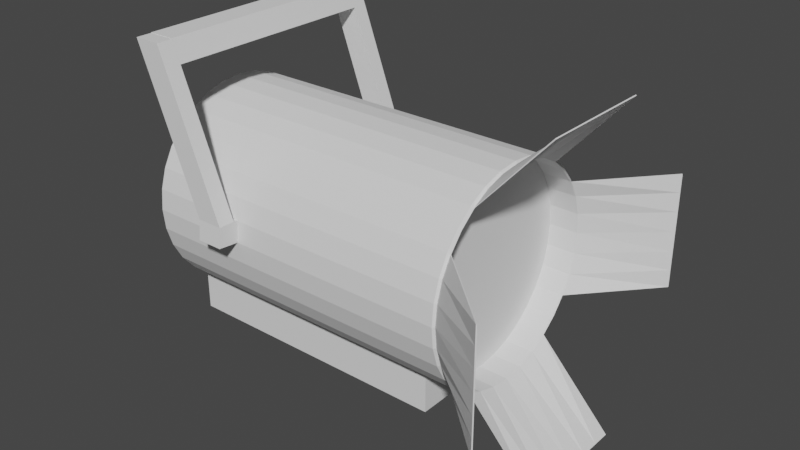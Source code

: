 # Source: light.blend  (saved by Blender 2.80.75; exported with 4.5.12 LTS)
import bpy
from mathutils import Matrix  # noqa: F401  (used for matrix-valued properties, if any)

bpy.ops.wm.read_factory_settings(use_empty=True)
scene = bpy.context.scene
scene.name = 'Scene'

# ---- collections
col_collection = bpy.data.collections.new('Collection'); scene.collection.children.link(col_collection)

# ---- world
world_world = bpy.data.worlds.new('World'); scene.world = world_world
world_world.use_nodes = True; world_world.node_tree.nodes.clear()
_N = world_world.node_tree.nodes; _L = world_world.node_tree.links
n0 = _N.new('ShaderNodeOutputWorld'); n0.name = 'World Output'; n0.location = (300, 300)
n1 = _N.new('ShaderNodeBackground'); n1.name = 'Background'; n1.location = (10, 300)
n1.inputs[0].default_value = (0.05088, 0.05088, 0.05088, 1.0)
_L.new(n1.outputs[0], n0.inputs[0])
n0.is_active_output = True
world_world.color = (0.05088, 0.05088, 0.05088)
world_world.use_sun_shadow = False
world_world.sun_shadow_jitter_overblur = 0.0

# ---- meshes
me_circle = bpy.data.meshes.new('Circle')
me_circle.from_pydata([(0.0, 1.0, 0.0), (-0.1951, 0.9808, 0.0), (-0.3827, 0.9239, 0.0), (-0.5556, 0.8315, 0.0), (-0.7071, 0.7071, 0.0), (-0.8315, 0.5556, 0.0), (-0.9239, 0.3827, 0.0), (-0.9808, 0.1951, 0.0), (-1.0, 7.55e-08, 0.0), (-0.9808, -0.1951, 0.0), (-0.9239, -0.3827, 0.0), (-0.8315, -0.5556, 0.0), (-0.7071, -0.7071, 0.0), (-0.5556, -0.8315, 0.0), (-0.3827, -0.9239, 0.0), (-0.1951, -0.9808, 0.0), (3.258e-07, -1.0, 0.0), (0.1951, -0.9808, 0.0), (0.3827, -0.9239, 0.0), (0.5556, -0.8315, 0.0), (0.7071, -0.7071, 0.0), (0.8315, -0.5556, 0.0), (0.9239, -0.3827, 0.0), (0.9808, -0.1951, 0.0), (1.0, 9.656e-07, 0.0), (0.9808, 0.1951, 0.0), (0.9239, 0.3827, 0.0), (0.8315, 0.5556, 0.0), (0.7071, 0.7071, 0.0), (0.5556, 0.8315, 0.0), (0.3827, 0.9239, 0.0), (0.1951, 0.9808, 0.0), (0.1905, 0.9579, 3.077), (0.3738, 0.9023, 3.077), (0.5426, 0.8121, 3.077), (0.6906, 0.6906, 3.077), (0.8121, 0.5426, 3.077), (0.9023, 0.3738, 3.077), (0.9579, 0.1905, 3.077), (0.9767, 9.227e-07, 3.077), (0.9579, -0.1905, 3.077), (0.9023, -0.3738, 3.077), (0.8121, -0.5426, 3.077), (0.6906, -0.6906, 3.077), (0.5426, -0.8121, 3.077), (0.3738, -0.9023, 3.077), (0.1905, -0.9579, 3.077), (1.767e-07, -0.9767, 3.077), (-0.1905, -0.9579, 3.077), (-0.3738, -0.9023, 3.077), (-0.5426, -0.8121, 3.077), (-0.6906, -0.6906, 3.077), (-0.8121, -0.5426, 3.077), (-0.9023, -0.3738, 3.077), (-0.9579, -0.1905, 3.077), (-0.9767, 6.845e-08, 3.077), (-0.9579, 0.1905, 3.077), (-0.9023, 0.3738, 3.077), (-0.8121, 0.5426, 3.077), (-0.6906, 0.6906, 3.077), (-0.5426, 0.8121, 3.077), (-0.3738, 0.9023, 3.077), (-1.169e-07, 0.9767, 3.077), (-0.1905, 0.9579, 3.077), (0.9808, -0.1951, 2.655), (0.9239, -0.3827, 2.655), (-0.9239, -0.3827, 2.655), (-0.9808, -0.1951, 2.655), (1.0, 9.656e-07, 2.655), (-0.8315, -0.5556, 2.655), (0.9808, 0.1951, 2.655), (-0.7071, -0.7071, 2.655), (0.9239, 0.3827, 2.655), (-0.5556, -0.8315, 2.655), (0.8315, 0.5556, 2.655), (-0.3827, -0.9239, 2.655), (-0.1951, 0.9808, 2.655), (-1.16e-07, 1.0, 2.655), (0.7071, 0.7071, 2.655), (-0.1951, -0.9808, 2.655), (-0.3827, 0.9239, 2.655), (0.5556, 0.8315, 2.655), (2.098e-07, -1.0, 2.655), (-0.5556, 0.8315, 2.655), (0.3827, 0.9239, 2.655), (0.1951, -0.9808, 2.655), (-0.7071, 0.7071, 2.655), (0.1951, 0.9808, 2.655), (0.3827, -0.9239, 2.655), (-0.8315, 0.5556, 2.655), (0.5556, -0.8315, 2.655), (-0.9239, 0.3827, 2.655), (0.7071, -0.7071, 2.655), (-0.9808, 0.1951, 2.655), (0.8315, -0.5556, 2.655), (-1.0, 7.55e-08, 2.655), (-1.169e-07, 0.9767, 3.077), (-1.335e-07, 1.0, 3.054), (-0.1951, 0.9808, 3.054), (-0.1905, 0.9579, 3.077), (-0.3827, 0.9239, 3.054), (-0.3738, 0.9023, 3.077), (-0.5556, 0.8315, 3.054), (-0.5426, 0.8121, 3.077), (-0.7071, 0.7071, 3.054), (-0.6906, 0.6906, 3.077), (-0.8315, 0.5556, 3.054), (-0.8121, 0.5426, 3.077), (-0.9239, 0.3827, 3.054), (-0.9023, 0.3738, 3.077), (-0.9808, 0.1951, 3.054), (-0.9579, 0.1905, 3.077), (-1.0, 7.55e-08, 3.054), (-0.9767, 6.845e-08, 3.077), (-0.9808, -0.1951, 3.054), (-0.9579, -0.1905, 3.077), (-0.9239, -0.3827, 3.054), (-0.9023, -0.3738, 3.077), (-0.8315, -0.5556, 3.054), (-0.8121, -0.5426, 3.077), (-0.7071, -0.7071, 3.054), (-0.6906, -0.6906, 3.077), (-0.5556, -0.8315, 3.054), (-0.5426, -0.8121, 3.077), (-0.3827, -0.9239, 3.054), (-0.3738, -0.9023, 3.077), (-0.1951, -0.9808, 3.054), (-0.1905, -0.9579, 3.077), (1.924e-07, -1.0, 3.054), (1.767e-07, -0.9767, 3.077), (0.1951, -0.9808, 3.054), (0.1905, -0.9579, 3.077), (0.3827, -0.9239, 3.054), (0.3738, -0.9023, 3.077), (0.5556, -0.8315, 3.054), (0.5426, -0.8121, 3.077), (0.7071, -0.7071, 3.054), (0.6906, -0.6906, 3.077), (0.8315, -0.5556, 3.054), (0.8121, -0.5426, 3.077), (0.9239, -0.3827, 3.054), (0.9023, -0.3738, 3.077), (0.9808, -0.1951, 3.054), (0.9579, -0.1905, 3.077), (1.0, 9.656e-07, 3.054), (0.9767, 9.227e-07, 3.077), (0.9808, 0.1951, 3.054), (0.9579, 0.1905, 3.077), (0.9239, 0.3827, 3.054), (0.9023, 0.3738, 3.077), (0.8315, 0.5556, 3.054), (0.8121, 0.5426, 3.077), (0.7071, 0.7071, 3.054), (0.6906, 0.6906, 3.077), (0.5556, 0.8315, 3.054), (0.5426, 0.8121, 3.077), (0.3827, 0.9239, 3.054), (0.3738, 0.9023, 3.077), (0.1951, 0.9808, 3.054), (0.1905, 0.9579, 3.077), (0.1905, 0.9579, 2.804), (0.3738, 0.9023, 2.804), (0.5426, 0.8121, 2.804), (0.6906, 0.6906, 2.804), (0.8121, 0.5426, 2.804), (0.9023, 0.3738, 2.804), (0.9579, 0.1905, 2.804), (0.9767, 9.227e-07, 2.804), (0.9579, -0.1905, 2.804), (0.9023, -0.3738, 2.804), (0.8121, -0.5426, 2.804), (0.6906, -0.6906, 2.804), (0.5426, -0.8121, 2.804), (0.3738, -0.9023, 2.804), (0.1905, -0.9579, 2.804), (1.887e-07, -0.9767, 2.804), (-0.1905, -0.9579, 2.804), (-0.3738, -0.9023, 2.804), (-0.5426, -0.8121, 2.804), (-0.6906, -0.6906, 2.804), (-0.8121, -0.5426, 2.804), (-0.9023, -0.3738, 2.804), (-0.9579, -0.1905, 2.804), (-0.9767, 6.845e-08, 2.804), (-0.9579, 0.1905, 2.804), (-0.9023, 0.3738, 2.804), (-0.8121, 0.5426, 2.804), (-0.6906, 0.6906, 2.804), (-0.5426, 0.8121, 2.804), (-0.3738, 0.9023, 2.804), (-1.049e-07, 0.9767, 2.804), (-0.1905, 0.9579, 2.804), (-0.9808, -0.1951, 2.655), (-1.0, 7.55e-08, 2.655), (0.9239, -0.3827, 2.655), (0.8315, -0.5556, 2.655), (-0.9808, 0.1951, 2.655), (0.7071, -0.7071, 2.655), (-0.9239, 0.3827, 2.655), (0.5556, -0.8315, 2.655), (-0.8315, 0.5556, 2.655), (0.3827, -0.9239, 2.655), (-1.16e-07, 1.0, 2.655), (0.1951, 0.9808, 2.655), (-0.7071, 0.7071, 2.655), (0.1951, -0.9808, 2.655), (0.3827, 0.9239, 2.655), (-0.5556, 0.8315, 2.655), (2.098e-07, -1.0, 2.655), (0.5556, 0.8315, 2.655), (-0.3827, 0.9239, 2.655), (-0.1951, -0.9808, 2.655), (0.7071, 0.7071, 2.655), (-0.1951, 0.9808, 2.655), (-0.3827, -0.9239, 2.655), (0.8315, 0.5556, 2.655), (-0.5556, -0.8315, 2.655), (0.9239, 0.3827, 2.655), (-0.7071, -0.7071, 2.655), (0.9808, 0.1951, 2.655), (-0.8315, -0.5556, 2.655), (1.0, 9.656e-07, 2.655), (-0.9239, -0.3827, 2.655), (0.9808, -0.1951, 2.655), (-1.335e-07, 1.0, 3.054), (-0.1951, 0.9808, 3.054), (-0.3827, 0.9239, 3.054), (-0.5556, 0.8315, 3.054), (-0.7071, 0.7071, 3.054), (-0.8315, 0.5556, 3.054), (-0.9239, 0.3827, 3.054), (-0.9808, 0.1951, 3.054), (-1.0, 7.55e-08, 3.054), (-0.9808, -0.1951, 3.054), (-0.9239, -0.3827, 3.054), (-0.8315, -0.5556, 3.054), (-0.7071, -0.7071, 3.054), (-0.5556, -0.8315, 3.054), (-0.3827, -0.9239, 3.054), (-0.1951, -0.9808, 3.054), (1.924e-07, -1.0, 3.054), (0.1951, -0.9808, 3.054), (0.3827, -0.9239, 3.054), (0.5556, -0.8315, 3.054), (0.7071, -0.7071, 3.054), (0.8315, -0.5556, 3.054), (0.9239, -0.3827, 3.054), (0.9808, -0.1951, 3.054), (1.0, 9.656e-07, 3.054), (0.9808, 0.1951, 3.054), (0.9239, 0.3827, 3.054), (0.8315, 0.5556, 3.054), (0.7071, 0.7071, 3.054), (0.5556, 0.8315, 3.054), (0.3827, 0.9239, 3.054), (0.1951, 0.9808, 3.054), (1.205, -0.3827, 0.0), (1.205, -0.5556, 0.0), (1.205, -0.1951, 0.0), (1.205, 1.237e-06, 0.0), (1.205, 0.1951, 0.0), (1.205, 0.3827, 0.0), (1.205, 0.5556, 0.0), (1.205, -0.3827, 2.655), (1.205, -0.1951, 2.655), (1.205, 1.237e-06, 2.655), (1.205, 0.1951, 2.655), (1.205, 0.3827, 2.655), (1.205, 0.5556, 2.655), (1.205, -0.5556, 2.655), (-1.516, 0.5633, 3.711), (-1.516, 0.3944, 3.711), (-1.516, 0.2112, 3.711), (-1.516, 0.02068, 3.711), (-1.516, -0.1699, 3.711), (-1.516, -0.3531, 3.711), (-1.516, -0.5219, 3.711), (-0.565, -1.482, 3.801), (-0.3962, -1.482, 3.801), (-0.2129, -1.482, 3.801), (-0.02241, -1.482, 3.801), (0.1681, -1.482, 3.801), (0.3514, -1.482, 3.801), (0.5202, -1.482, 3.801), (-0.001294, 1.527, 3.713), (-0.1918, 1.527, 3.713), (-0.3751, 1.527, 3.713), (-0.5439, 1.527, 3.713), (0.5413, 1.527, 3.713), (0.3725, 1.527, 3.713), (0.1892, 1.527, 3.713), (1.546, -0.5392, 3.759), (1.546, -0.3703, 3.759), (1.546, -0.1871, 3.759), (1.546, 0.003455, 3.759), (1.546, 0.194, 3.759), (1.546, 0.3772, 3.759), (1.546, 0.5461, 3.759), (-0.9808, -0.1951, 0.9758), (-4.265e-08, 1.0, 0.9758), (-0.9239, -0.3827, 0.9758), (-0.8315, -0.5556, 0.9758), (-0.7071, -0.7071, 0.9758), (-0.5556, -0.8315, 0.9758), (0.8315, 0.5556, 0.9758), (-0.3827, -0.9239, 0.9758), (-0.1951, 0.9808, 0.9758), (0.7071, 0.7071, 0.9758), (-0.1951, -0.9808, 0.9758), (-0.3827, 0.9239, 0.9758), (0.5556, 0.8315, 0.9758), (2.832e-07, -1.0, 0.9758), (-0.5556, 0.8315, 0.9758), (0.3827, 0.9239, 0.9758), (0.1951, -0.9808, 0.9758), (-0.7071, 0.7071, 0.9758), (0.1951, 0.9808, 0.9758), (0.3827, -0.9239, 0.9758), (-0.8315, 0.5556, 0.9758), (0.5556, -0.8315, 0.9758), (-0.9239, 0.3827, 0.9758), (0.7071, -0.7071, 0.9758), (-0.9808, 0.1951, 0.9758), (0.8315, -0.5556, 0.9758), (-1.0, 7.55e-08, 0.9758), (1.205, -0.3827, 0.9758), (1.205, -0.1951, 0.9758), (1.205, 1.237e-06, 0.9758), (1.205, 0.1951, 0.9758), (1.205, 0.3827, 0.9758), (1.205, 0.5556, 0.9758), (1.205, -0.5556, 0.9758), (-0.9808, -0.1951, 0.7273), (-3.179e-08, 1.0, 0.7273), (1.205, -0.3827, 0.7273), (-0.9239, -0.3827, 0.7273), (-0.8315, -0.5556, 0.7273), (-0.7071, -0.7071, 0.7273), (-0.5556, -0.8315, 0.7273), (0.8315, 0.5556, 0.7273), (-0.3827, -0.9239, 0.7273), (-0.1951, 0.9808, 0.7273), (0.7071, 0.7071, 0.7273), (-0.1951, -0.9808, 0.7273), (-0.3827, 0.9239, 0.7273), (0.5556, 0.8315, 0.7273), (2.941e-07, -1.0, 0.7273), (-0.5556, 0.8315, 0.7273), (0.3827, 0.9239, 0.7273), (0.1951, -0.9808, 0.7273), (-0.7071, 0.7071, 0.7273), (0.1951, 0.9808, 0.7273), (0.3827, -0.9239, 0.7273), (-0.8315, 0.5556, 0.7273), (0.5556, -0.8315, 0.7273), (-0.9239, 0.3827, 0.7273), (0.7071, -0.7071, 0.7273), (-0.9808, 0.1951, 0.7273), (0.8315, -0.5556, 0.7273), (-1.0, 7.55e-08, 0.7273), (1.205, -0.1951, 0.7273), (1.205, 1.237e-06, 0.7273), (1.205, 0.1951, 0.7273), (1.205, 0.3827, 0.7273), (1.205, 0.5556, 0.7273), (1.205, -0.5556, 0.7273), (-0.1951, 0.9808, 0.7273), (-0.1951, 0.9808, 0.9758), (-4.265e-08, 1.0, 0.9758), (-3.179e-08, 1.0, 0.7273), (-0.2079, 1.18, 0.7273), (-0.2079, 1.18, 0.9758), (-0.0196, 1.199, 0.9758), (-0.0196, 1.199, 0.7273), (-0.3827, -0.9239, 0.7273), (-0.3827, -0.9239, 0.9758), (-0.1951, -0.9808, 0.7273), (-0.1951, -0.9808, 0.9758), (-0.2071, -1.18, 0.7273), (-0.2071, -1.18, 0.9758), (-0.0196, -1.199, 0.7273), (-0.0196, -1.199, 0.9758), (-0.2079, 1.041, 0.7273), (-0.005959, 1.061, 0.7273), (-0.005959, 1.061, 0.9758), (-0.2079, 1.041, 0.9758), (-1.687, 1.176, 0.1871), (-1.687, 1.176, 0.4356), (-1.687, 1.038, 0.1871), (-1.687, 1.038, 0.4356), (-1.483, 1.038, 0.5102), (-1.483, 1.038, 0.2616), (-1.483, 1.177, 0.2616), (-1.483, 1.177, 0.5102), (-1.682, -0.946, 0.4356), (-1.682, -0.946, 0.1871), (-1.478, -0.9455, 0.5102), (-1.478, -0.9455, 0.2616), (-0.004452, -1.045, 0.7273), (-0.2071, -1.026, 0.7273), (-0.2071, -1.026, 0.9758), (-0.004452, -1.045, 0.9758), (-1.679, -1.213, 0.1913), (-1.679, -1.213, 0.4398), (-1.679, -1.06, 0.1913), (-1.679, -1.06, 0.4398), (-1.682, -1.063, 0.4356), (-1.682, -1.063, 0.1871), (-1.478, -1.063, 0.5102), (-1.478, -1.063, 0.2616)], [], [(1, 0, 31, 30, 29, 28, 27, 26, 25, 24, 23, 22, 21, 20, 19, 18, 17, 16, 15, 14, 13, 12, 11, 10, 9, 8, 7, 6, 5, 4, 3, 2), (87, 77, 202, 203), (132, 130, 241, 242), (88, 90, 199, 201), (114, 112, 232, 233), (89, 91, 198, 200), (148, 146, 249, 250), (90, 92, 197, 199), (65, 64, 223, 194), (130, 128, 240, 241), (91, 93, 196, 198), (67, 66, 222, 192), (111, 113, 55, 56), (112, 110, 231, 232), (92, 94, 195, 197), (64, 68, 221, 223), (146, 144, 248, 249), (93, 95, 193, 196), (66, 69, 220, 222), (128, 126, 239, 240), (94, 65, 194, 195), (68, 70, 219, 221), (61, 60, 188, 189), (110, 108, 230, 231), (95, 67, 192, 193), (69, 71, 218, 220), (144, 142, 247, 248), (70, 72, 217, 219), (126, 124, 238, 239), (71, 73, 216, 218), (108, 106, 229, 230), (72, 74, 215, 217), (142, 140, 246, 247), (97, 158, 255, 224), (324, 298, 67, 95), (24, 25, 260, 259), (322, 324, 95, 93), (321, 323, 94, 92), (320, 322, 93, 91), (319, 321, 92, 90), (318, 320, 91, 89), (317, 319, 90, 88), (316, 299, 77, 87), (315, 318, 89, 86), (314, 317, 88, 85), (313, 316, 87, 84), (312, 315, 86, 83), (311, 314, 85, 82), (310, 313, 84, 81), (309, 312, 83, 80), (308, 311, 82, 79), (307, 310, 81, 78), (306, 309, 80, 76), (305, 308, 79, 75), (304, 307, 78, 74), (299, 306, 76, 77), (303, 305, 75, 73), (68, 64, 264, 265), (302, 303, 73, 71), (23, 24, 259, 258), (301, 302, 71, 69), (358, 21, 257, 365), (300, 301, 69, 66), (22, 23, 258, 256), (298, 300, 66, 67), (70, 68, 265, 266), (99, 96, 97, 98), (101, 99, 98, 100), (103, 101, 100, 102), (105, 103, 102, 104), (107, 105, 104, 106), (109, 107, 106, 108), (111, 109, 108, 110), (113, 111, 110, 112), (115, 113, 112, 114), (117, 115, 114, 116), (119, 117, 116, 118), (121, 119, 118, 120), (123, 121, 120, 122), (125, 123, 122, 124), (127, 125, 124, 126), (129, 127, 126, 128), (131, 129, 128, 130), (133, 131, 130, 132), (135, 133, 132, 134), (137, 135, 134, 136), (139, 137, 136, 138), (141, 139, 138, 140), (143, 141, 140, 142), (145, 143, 142, 144), (147, 145, 144, 146), (149, 147, 146, 148), (151, 149, 148, 150), (153, 151, 150, 152), (155, 153, 152, 154), (157, 155, 154, 156), (159, 157, 156, 158), (96, 159, 158, 97), (73, 75, 214, 216), (129, 131, 46, 47), (147, 149, 37, 38), (103, 105, 59, 60), (121, 123, 50, 51), (139, 141, 41, 42), (157, 159, 32, 33), (113, 115, 54, 55), (131, 133, 45, 46), (149, 151, 36, 37), (159, 96, 62, 32), (105, 107, 58, 59), (123, 125, 49, 50), (141, 143, 40, 41), (96, 99, 63, 62), (115, 117, 53, 54), (133, 135, 44, 45), (151, 153, 35, 36), (107, 109, 57, 58), (125, 127, 48, 49), (143, 145, 39, 40), (99, 101, 61, 63), (117, 119, 52, 53), (135, 137, 43, 44), (153, 155, 34, 35), (109, 111, 56, 57), (127, 129, 47, 48), (145, 147, 38, 39), (101, 103, 60, 61), (119, 121, 51, 52), (137, 139, 42, 43), (155, 157, 33, 34), (191, 189, 188, 187, 186, 185, 184, 183, 182, 181, 180, 179, 178, 177, 176, 175, 174, 173, 172, 171, 170, 169, 168, 167, 166, 165, 164, 163, 162, 161, 160, 190), (35, 34, 162, 163), (40, 39, 167, 168), (37, 36, 164, 165), (48, 47, 175, 176), (39, 38, 166, 167), (58, 57, 185, 186), (42, 41, 169, 170), (41, 40, 168, 169), (32, 62, 190, 160), (43, 42, 170, 171), (44, 43, 171, 172), (45, 44, 172, 173), (60, 59, 187, 188), (50, 49, 177, 178), (47, 46, 174, 175), (34, 33, 161, 162), (49, 48, 176, 177), (52, 51, 179, 180), (46, 45, 173, 174), (51, 50, 178, 179), (63, 61, 189, 191), (53, 52, 180, 181), (36, 35, 163, 164), (54, 53, 181, 182), (55, 54, 182, 183), (57, 56, 184, 185), (62, 63, 191, 190), (56, 55, 183, 184), (59, 58, 186, 187), (38, 37, 165, 166), (33, 32, 160, 161), (203, 202, 224, 255), (223, 221, 248, 247), (222, 220, 235, 234), (221, 219, 249, 248), (220, 218, 236, 235), (219, 217, 250, 249), (218, 216, 237, 236), (217, 215, 251, 250), (216, 214, 238, 237), (215, 212, 252, 251), (214, 211, 239, 238), (212, 209, 253, 252), (211, 208, 240, 239), (210, 207, 227, 226), (209, 206, 254, 253), (208, 205, 241, 240), (207, 204, 228, 227), (206, 203, 255, 254), (205, 201, 242, 241), (204, 200, 229, 228), (201, 199, 243, 242), (200, 198, 230, 229), (213, 210, 226, 225), (199, 197, 244, 243), (198, 196, 231, 230), (197, 195, 245, 244), (196, 193, 232, 231), (195, 194, 246, 245), (193, 192, 233, 232), (194, 223, 247, 246), (192, 222, 234, 233), (202, 213, 225, 224), (150, 148, 250, 251), (98, 97, 224, 225), (86, 89, 200, 204), (116, 114, 233, 234), (85, 88, 201, 205), (134, 132, 242, 243), (84, 87, 203, 206), (152, 150, 251, 252), (100, 98, 225, 226), (83, 86, 204, 207), (118, 116, 234, 235), (82, 85, 205, 208), (136, 134, 243, 244), (81, 84, 206, 209), (154, 152, 252, 253), (102, 100, 226, 227), (80, 83, 207, 210), (120, 118, 235, 236), (79, 82, 208, 211), (138, 136, 244, 245), (78, 81, 209, 212), (156, 154, 253, 254), (104, 102, 227, 228), (76, 80, 210, 213), (122, 120, 236, 237), (75, 79, 211, 214), (140, 138, 245, 246), (74, 78, 212, 215), (158, 156, 254, 255), (106, 104, 228, 229), (77, 76, 213, 202), (124, 122, 237, 238), (331, 325, 263, 269), (329, 330, 268, 267), (328, 329, 267, 266), (327, 328, 266, 265), (326, 327, 265, 264), (325, 326, 264, 263), (304, 74, 268, 330), (25, 26, 261, 260), (74, 72, 267, 268), (65, 94, 269, 263), (64, 65, 263, 264), (26, 27, 262, 261), (72, 70, 266, 267), (21, 22, 256, 257), (111, 109, 271, 272), (117, 115, 274, 275), (113, 111, 272, 273), (119, 117, 275, 276), (109, 107, 270, 271), (115, 113, 273, 274), (127, 125, 278, 279), (133, 131, 281, 282), (129, 127, 279, 280), (135, 133, 282, 283), (125, 123, 277, 278), (131, 129, 280, 281), (101, 99, 285, 286), (99, 96, 284, 285), (157, 155, 288, 289), (103, 101, 286, 287), (96, 159, 290, 284), (159, 157, 289, 290), (149, 147, 295, 296), (145, 143, 293, 294), (151, 149, 296, 297), (141, 139, 291, 292), (147, 145, 294, 295), (143, 141, 292, 293), (339, 304, 330, 364), (334, 360, 326, 325), (360, 361, 327, 326), (361, 362, 328, 327), (362, 363, 329, 328), (363, 364, 330, 329), (365, 334, 325, 331), (332, 335, 300, 298), (335, 336, 301, 300), (94, 323, 331, 269), (336, 337, 302, 301), (337, 338, 303, 302), (338, 340, 305, 303), (306, 299, 368, 367), (339, 342, 307, 304), (305, 340, 374, 375), (341, 344, 309, 306), (342, 345, 310, 307), (399, 398, 380, 378), (344, 347, 312, 309), (345, 348, 313, 310), (346, 349, 314, 311), (347, 350, 315, 312), (348, 351, 316, 313), (349, 352, 317, 314), (350, 353, 318, 315), (351, 333, 299, 316), (352, 354, 319, 317), (353, 355, 320, 318), (354, 356, 321, 319), (355, 357, 322, 320), (356, 358, 323, 321), (357, 359, 324, 322), (359, 332, 298, 324), (8, 9, 332, 359), (7, 8, 359, 357), (20, 21, 358, 356), (6, 7, 357, 355), (19, 20, 356, 354), (5, 6, 355, 353), (18, 19, 354, 352), (31, 0, 333, 351), (4, 5, 353, 350), (17, 18, 352, 349), (30, 31, 351, 348), (3, 4, 350, 347), (16, 17, 349, 346), (29, 30, 348, 345), (2, 3, 347, 344), (15, 16, 346, 343), (28, 29, 345, 342), (1, 2, 344, 341), (14, 15, 343, 340), (27, 28, 342, 339), (0, 1, 341, 333), (13, 14, 340, 338), (12, 13, 338, 337), (11, 12, 337, 336), (10, 11, 336, 335), (9, 10, 335, 332), (257, 256, 334, 365), (261, 262, 364, 363), (260, 261, 363, 362), (259, 260, 362, 361), (258, 259, 361, 360), (256, 258, 360, 334), (27, 339, 364, 262), (323, 358, 365, 331), (383, 382, 370, 373), (299, 333, 369, 368), (333, 341, 366, 369), (341, 306, 367, 366), (373, 370, 371, 372), (385, 384, 372, 371), (384, 383, 373, 372), (389, 388, 395, 394), (374, 376, 377, 375), (308, 305, 375, 377), (343, 308, 377, 376), (340, 343, 376, 374), (378, 380, 381, 379), (399, 378, 402, 404), (401, 400, 379, 381), (398, 401, 381, 380), (366, 367, 385, 382), (368, 369, 383, 384), (367, 368, 384, 385), (369, 366, 382, 383), (388, 389, 387, 386), (392, 391, 388, 386), (393, 392, 386, 387), (390, 393, 387, 389), (385, 371, 393, 390), (371, 370, 392, 393), (370, 382, 391, 392), (382, 385, 390, 391), (395, 397, 409, 407), (390, 389, 394, 396), (391, 390, 396, 397), (388, 391, 397, 395), (346, 311, 401, 398), (311, 308, 400, 401), (308, 343, 399, 400), (343, 346, 398, 399), (405, 404, 402, 403), (400, 399, 404, 405), (378, 379, 403, 402), (379, 400, 405, 403), (409, 408, 406, 407), (394, 395, 407, 406), (397, 396, 408, 409), (396, 394, 406, 408)])
_uv = me_circle.uv_layers.new(name='UVMap')
_uv.uv.foreach_set('vector', [0.0, 0.0, 0.0, 0.0, 0.0, 0.0, 0.0, 0.0, 0.0, 0.0, 0.0, 0.0, 0.0, 0.0, 0.0, 0.0, 0.0, 0.0, 0.0, 0.0, 0.0, 0.0, 0.0, 0.0, 0.0, 0.0, 0.0, 0.0, 0.0, 0.0, 0.0, 0.0, 0.0, 0.0, 0.0, 0.0, 0.0, 0.0, 0.0, 0.0, 0.0, 0.0, 0.0, 0.0, 0.0, 0.0, 0.0, 0.0, 0.0, 0.0, 0.0, 0.0, 0.0, 0.0, 0.0, 0.0, 0.0, 0.0, 0.0, 0.0, 0.0, 0.0, 0.0, 0.0, 0.0, 0.0, 0.0, 0.0, 0.0, 0.0, 0.0, 0.0, 0.0, 0.0, 0.0, 0.0, 0.0, 0.0, 0.0, 0.0, 0.0, 0.0, 0.0, 0.0, 0.0, 0.0, 0.0, 0.0, 0.0, 0.0, 0.0, 0.0, 0.0, 0.0, 0.0, 0.0, 0.0, 0.0, 0.0, 0.0, 0.0, 0.0, 0.0, 0.0, 0.0, 0.0, 0.0, 0.0, 0.0, 0.0, 0.0, 0.0, 0.0, 0.0, 0.0, 0.0, 0.0, 0.0, 0.0, 0.0, 0.0, 0.0, 0.0, 0.0, 0.0, 0.0, 0.0, 0.0, 0.0, 0.0, 0.0, 0.0, 0.0, 0.0, 0.0, 0.0, 0.0, 0.0, 0.0, 0.0, 0.0, 0.0, 0.0, 0.0, 0.0, 0.0, 0.0, 0.0, 0.0, 0.0, 0.0, 0.0, 0.0, 0.0, 0.0, 0.0, 0.0, 0.0, 0.0, 0.0, 0.0, 0.0, 0.0, 0.0, 0.0, 0.0, 0.0, 0.0, 0.0, 0.0, 0.0, 0.0, 0.0, 0.0, 0.0, 0.0, 0.0, 0.0, 0.0, 0.0, 0.0, 0.0, 0.0, 0.0, 0.0, 0.0, 0.0, 0.0, 0.0, 0.0, 0.0, 0.0, 0.0, 0.0, 0.0, 0.0, 0.0, 0.0, 0.0, 0.0, 0.0, 0.0, 0.0, 0.0, 0.0, 0.0, 0.0, 0.0, 0.0, 0.0, 0.0, 0.0, 0.0, 0.0, 0.0, 0.0, 0.0, 0.0, 0.0, 0.0, 0.0, 0.0, 0.0, 0.0, 0.0, 0.0, 0.0, 0.0, 0.0, 0.0, 0.0, 0.0, 0.0, 0.0, 0.0, 0.0, 0.0, 0.0, 0.0, 0.0, 0.0, 0.0, 0.0, 0.0, 0.0, 0.0, 0.0, 0.0, 0.0, 0.0, 0.0, 0.0, 0.0, 0.0, 0.0, 0.0, 0.0, 0.0, 0.0, 0.0, 0.0, 0.0, 0.0, 0.0, 0.0, 0.0, 0.0, 0.0, 0.0, 0.0, 0.0, 0.0, 0.0, 0.0, 0.0, 0.0, 0.0, 0.0, 0.0, 0.0, 0.0, 0.0, 0.0, 0.0, 0.0, 0.0, 0.0, 0.0, 0.0, 0.0, 0.0, 0.0, 0.0, 0.0, 0.0, 0.0, 0.0, 0.0, 0.0, 0.0, 0.0, 0.0, 0.0, 0.0, 0.0, 0.0, 0.0, 0.0, 0.0, 0.0, 0.0, 0.0, 0.0, 0.0, 0.0, 0.0, 0.0, 0.0, 0.0, 0.0, 0.0, 0.0, 0.0, 0.0, 0.0, 0.0, 0.0, 0.0, 0.0, 0.0, 0.0, 0.0, 0.0, 0.0, 0.0, 0.0, 0.0, 0.0, 0.0, 0.0, 0.0, 0.0, 0.0, 0.0, 0.0, 0.0, 0.0, 0.0, 0.0, 0.0, 0.0, 0.0, 0.0, 0.0, 0.0, 0.0, 0.0, 0.0, 0.0, 0.0, 0.0, 0.0, 0.0, 0.0, 0.0, 0.0, 0.0, 0.0, 0.0, 0.0, 0.0, 0.0, 0.0, 0.0, 0.0, 0.0, 0.0, 0.0, 0.0, 0.0, 0.0, 0.0, 0.0, 0.0, 0.0, 0.0, 0.0, 0.0, 0.0, 0.0, 0.0, 0.0, 0.0, 0.0, 0.0, 0.0, 0.0, 0.0, 0.0, 0.0, 0.0, 0.0, 0.0, 0.0, 0.0, 0.0, 0.0, 0.0, 0.0, 0.0, 0.0, 0.0, 0.0, 0.0, 0.0, 0.0, 0.0, 0.0, 0.0, 0.0, 0.0, 0.0, 0.0, 0.0, 0.0, 0.0, 0.0, 0.0, 0.0, 0.0, 0.0, 0.0, 0.0, 0.0, 0.0, 0.0, 0.0, 0.0, 0.0, 0.0, 0.0, 0.0, 0.0, 0.0, 0.0, 0.0, 0.0, 0.0, 0.0, 0.0, 0.0, 0.0, 0.0, 0.0, 0.0, 0.0, 0.0, 0.0, 0.0, 0.0, 0.0, 0.0, 0.0, 0.0, 0.0, 0.0, 0.0, 0.0, 0.0, 0.0, 0.0, 0.0, 0.0, 0.0, 0.0, 0.0, 0.0, 0.0, 0.0, 0.0, 0.0, 0.0, 0.0, 0.0, 0.0, 0.0, 0.0, 0.0, 0.0, 0.0, 0.0, 0.0, 0.0, 0.0, 0.0, 0.0, 0.0, 0.0, 0.0, 0.0, 0.0, 0.0, 0.0, 0.0, 0.0, 0.0, 0.0, 0.0, 0.0, 0.0, 0.0, 0.0, 0.0, 0.0, 0.0, 0.0, 0.0, 0.0, 0.0, 0.0, 0.0, 0.0, 0.0, 0.0, 0.0, 0.0, 0.0, 0.0, 0.0, 0.0, 0.0, 0.0, 0.0, 0.0, 0.0, 0.0, 0.0, 0.0, 0.0, 0.0, 0.0, 0.0, 0.0, 0.0, 0.0, 0.0, 0.0, 0.0, 0.0, 0.0, 0.0, 0.0, 0.0, 0.0, 0.0, 0.0, 0.0, 0.0, 0.0, 0.0, 0.0, 0.0, 0.0, 0.0, 0.0, 0.0, 0.0, 0.0, 0.0, 0.0, 0.0, 0.0, 0.0, 0.0, 0.0, 0.0, 0.0, 0.0, 0.0, 0.0, 0.0, 0.0, 0.0, 0.0, 0.0, 0.0, 0.0, 0.0, 0.0, 0.0, 0.0, 0.0, 0.0, 0.0, 0.0, 0.0, 0.0, 0.0, 0.0, 0.0, 0.0, 0.0, 0.0, 0.0, 0.0, 0.0, 0.0, 0.0, 0.0, 0.0, 0.0, 0.0, 0.0, 0.0, 0.0, 0.0, 0.0, 0.0, 0.0, 0.0, 0.0, 0.0, 0.0, 0.0, 0.0, 0.0, 0.0, 0.0, 0.0, 0.0, 0.0, 0.0, 0.0, 0.0, 0.0, 0.0, 0.0, 0.0, 0.0, 0.0, 0.0, 0.0, 0.0, 0.0, 0.0, 0.0, 0.0, 0.0, 0.0, 0.0, 0.0, 0.0, 0.0, 0.0, 0.0, 0.0, 0.0, 0.0, 0.0, 0.0, 0.0, 0.0, 0.0, 0.0, 0.0, 0.0, 0.0, 0.0, 0.0, 0.0, 0.0, 0.0, 0.0, 0.0, 0.0, 0.0, 0.0, 0.0, 0.0, 0.0, 0.0, 0.0, 0.0, 0.0, 0.0, 0.0, 0.0, 0.0, 0.0, 0.0, 0.0, 0.0, 0.0, 0.0, 0.0, 0.0, 0.0, 0.0, 0.0, 0.0, 0.0, 0.0, 0.0, 0.0, 0.0, 0.0, 0.0, 0.0, 0.0, 0.0, 0.0, 0.0, 0.0, 0.0, 0.0, 0.0, 0.0, 0.0, 0.0, 0.0, 0.0, 0.0, 0.0, 0.0, 0.0, 0.0, 0.0, 0.0, 0.0, 0.0, 0.0, 0.0, 0.0, 0.0, 0.0, 0.0, 0.0, 0.0, 0.0, 0.0, 0.0, 0.0, 0.0, 0.0, 0.0, 0.0, 0.0, 0.0, 0.0, 0.0, 0.0, 0.0, 0.0, 0.0, 0.0, 0.0, 0.0, 0.0, 0.0, 0.0, 0.0, 0.0, 0.0, 0.0, 0.0, 0.0, 0.0, 0.0, 0.0, 0.0, 0.0, 0.0, 0.0, 0.0, 0.0, 0.0, 0.0, 0.0, 0.0, 0.0, 0.0, 0.0, 0.0, 0.0, 0.0, 0.0, 0.0, 0.0, 0.0, 0.0, 0.0, 0.0, 0.0, 0.0, 0.0, 0.0, 0.0, 0.0, 0.0, 0.0, 0.0, 0.0, 0.0, 0.0, 0.0, 0.0, 0.0, 0.0, 0.0, 0.0, 0.0, 0.0, 0.0, 0.0, 0.0, 0.0, 0.0, 0.0, 0.0, 0.0, 0.0, 0.0, 0.0, 0.0, 0.0, 0.0, 0.0, 0.0, 0.0, 0.0, 0.0, 0.0, 0.0, 0.0, 0.0, 0.0, 0.0, 0.0, 0.0, 0.0, 0.0, 0.0, 0.0, 0.0, 0.0, 0.0, 0.0, 0.0, 0.0, 0.0, 0.0, 0.0, 0.0, 0.0, 0.0, 0.0, 0.0, 0.0, 0.0, 0.0, 0.0, 0.0, 0.0, 0.0, 0.0, 0.0, 0.0, 0.0, 0.0, 0.0, 0.0, 0.0, 0.0, 0.0, 0.0, 0.0, 0.0, 0.0, 0.0, 0.0, 0.0, 0.0, 0.0, 0.0, 0.0, 0.0, 0.0, 0.0, 0.0, 0.0, 0.0, 0.0, 0.0, 0.0, 0.0, 0.0, 0.0, 0.0, 0.0, 0.0, 0.0, 0.0, 0.0, 0.0, 0.0, 0.0, 0.0, 0.0, 0.0, 0.0, 0.0, 0.0, 0.0, 0.0, 0.0, 0.0, 0.0, 0.0, 0.0, 0.0, 0.0, 0.0, 0.0, 0.0, 0.0, 0.0, 0.0, 0.0, 0.0, 0.0, 0.0, 0.0, 0.0, 0.0, 0.0, 0.0, 0.0, 0.0, 0.0, 0.0, 0.0, 0.0, 0.0, 0.0, 0.0, 0.0, 0.0, 0.0, 0.0, 0.0, 0.0, 0.0, 0.0, 0.0, 0.0, 0.0, 0.0, 0.0, 0.0, 0.0, 0.0, 0.0, 0.0, 0.0, 0.0, 0.0, 0.0, 0.0, 0.0, 0.0, 0.0, 0.0, 0.0, 0.0, 0.0, 0.0, 0.0, 0.0, 0.0, 0.0, 0.0, 0.0, 0.0, 0.0, 0.0, 0.0, 0.0, 0.0, 0.0, 0.0, 0.0, 0.0, 0.0, 0.0, 0.0, 0.0, 0.0, 0.0, 0.0, 0.0, 0.0, 0.0, 0.0, 0.0, 0.0, 0.0, 0.0, 0.0, 0.0, 0.0, 0.0, 0.0, 0.0, 0.0, 0.0, 0.0, 0.0, 0.0, 0.0, 0.0, 0.0, 0.0, 0.0, 0.0, 0.0, 0.0, 0.0, 0.0, 0.0, 0.0, 0.0, 0.0, 0.0, 0.0, 0.0, 0.0, 0.0, 0.0, 0.0, 0.0, 0.0, 0.0, 0.0, 0.0, 0.0, 0.0, 0.0, 0.0, 0.0, 0.0, 0.0, 0.0, 0.0, 0.0, 0.0, 0.0, 0.0, 0.0, 0.0, 0.0, 0.0, 0.0, 0.0, 0.0, 0.0, 0.0, 0.0, 0.0, 0.0, 0.0, 0.0, 0.0, 0.0, 0.0, 0.0, 0.0, 0.0, 0.0, 0.0, 0.0, 0.0, 0.0, 0.0, 0.0, 0.0, 0.0, 0.0, 0.0, 0.0, 0.0, 0.0, 0.0, 0.0, 0.0, 0.0, 0.0, 0.0, 0.0, 0.0, 0.0, 0.0, 0.0, 0.0, 0.0, 0.0, 0.0, 0.0, 0.0, 0.0, 0.0, 0.0, 0.0, 0.0, 0.0, 0.0, 0.0, 0.0, 0.0, 0.0, 0.0, 0.0, 0.0, 0.0, 0.0, 0.0, 0.0, 0.0, 0.0, 0.0, 0.0, 0.0, 0.0, 0.0, 0.0, 0.0, 0.0, 0.0, 0.0, 0.0, 0.0, 0.0, 0.0, 0.0, 0.0, 0.0, 0.0, 0.0, 0.0, 0.0, 0.0, 0.0, 0.0, 0.0, 0.0, 0.0, 0.0, 0.0, 0.0, 0.0, 0.0, 0.0, 0.0, 0.0, 0.0, 0.0, 0.0, 0.0, 0.0, 0.0, 0.0, 0.0, 0.0, 0.0, 0.0, 0.0, 0.0, 0.0, 0.0, 0.0, 0.0, 0.0, 0.0, 0.0, 0.0, 0.0, 0.0, 0.0, 0.0, 0.0, 0.0, 0.0, 0.0, 0.0, 0.0, 0.0, 0.0, 0.0, 0.0, 0.0, 0.0, 0.0, 0.0, 0.0, 0.0, 0.0, 0.0, 0.0, 0.0, 0.0, 0.0, 0.0, 0.0, 0.0, 0.0, 0.0, 0.0, 0.0, 0.0, 0.0, 0.0, 0.0, 0.0, 0.0, 0.0, 0.0, 0.0, 0.0, 0.0, 0.0, 0.0, 0.0, 0.0, 0.0, 0.0, 0.0, 0.0, 0.0, 0.0, 0.0, 0.0, 0.0, 0.0, 0.0, 0.0, 0.0, 0.0, 0.0, 0.0, 0.0, 0.0, 0.0, 0.0, 0.0, 0.0, 0.0, 0.0, 0.0, 0.0, 0.0, 0.0, 0.0, 0.0, 0.0, 0.0, 0.0, 0.0, 0.0, 0.0, 0.0, 0.0, 0.0, 0.0, 0.0, 0.0, 0.0, 0.0, 0.0, 0.0, 0.0, 0.0, 0.0, 0.0, 0.0, 0.0, 0.0, 0.0, 0.0, 0.0, 0.0, 0.0, 0.0, 0.0, 0.0, 0.0, 0.0, 0.0, 0.0, 0.0, 0.0, 0.0, 0.0, 0.0, 0.0, 0.0, 0.0, 0.0, 0.0, 0.0, 0.0, 0.0, 0.0, 0.0, 0.0, 0.0, 0.0, 0.0, 0.0, 0.0, 0.0, 0.0, 0.0, 0.0, 0.0, 0.0, 0.0, 0.0, 0.0, 0.0, 0.0, 0.0, 0.0, 0.0, 0.0, 0.0, 0.0, 0.0, 0.0, 0.0, 0.0, 0.0, 0.0, 0.0, 0.0, 0.0, 0.0, 0.0, 0.0, 0.0, 0.0, 0.0, 0.0, 0.0, 0.0, 0.0, 0.0, 0.0, 0.0, 0.0, 0.0, 0.0, 0.0, 0.0, 0.0, 0.0, 0.0, 0.0, 0.0, 0.0, 0.0, 0.0, 0.0, 0.0, 0.0, 0.0, 0.0, 0.0, 0.0, 0.0, 0.0, 0.0, 0.0, 0.0, 0.0, 0.0, 0.0, 0.0, 0.0, 0.0, 0.0, 0.0, 0.0, 0.0, 0.0, 0.0, 0.0, 0.0, 0.0, 0.0, 0.0, 0.0, 0.0, 0.0, 0.0, 0.0, 0.0, 0.0, 0.0, 0.0, 0.0, 0.0, 0.0, 0.0, 0.0, 0.0, 0.0, 0.0, 0.0, 0.0, 0.0, 0.0, 0.0, 0.0, 0.0, 0.0, 0.0, 0.0, 0.0, 0.0, 0.0, 0.0, 0.0, 0.0, 0.0, 0.0, 0.0, 0.0, 0.0, 0.0, 0.0, 0.0, 0.0, 0.0, 0.0, 0.0, 0.0, 0.0, 0.0, 0.0, 0.0, 0.0, 0.0, 0.0, 0.0, 0.0, 0.0, 0.0, 0.0, 0.0, 0.0, 0.0, 0.0, 0.0, 0.0, 0.0, 0.0, 0.0, 0.0, 0.0, 0.0, 0.0, 0.0, 0.0, 0.0, 0.0, 0.0, 0.0, 0.0, 0.0, 0.0, 0.0, 0.0, 0.0, 0.0, 0.0, 0.0, 0.0, 0.0, 0.0, 0.0, 0.0, 0.0, 0.0, 0.0, 0.0, 0.0, 0.0, 0.0, 0.0, 0.0, 0.0, 0.0, 0.0, 0.0, 0.0, 0.0, 0.0, 0.0, 0.0, 0.0, 0.0, 0.0, 0.0, 0.0, 0.0, 0.0, 0.0, 0.0, 0.0, 0.0, 0.0, 0.0, 0.0, 0.0, 0.0, 0.0, 0.0, 0.0, 0.0, 0.0, 0.0, 0.0, 0.0, 0.0, 0.0, 0.0, 0.0, 0.0, 0.0, 0.0, 0.0, 0.0, 0.0, 0.0, 0.0, 0.0, 0.0, 0.0, 0.0, 0.0, 0.0, 0.0, 0.0, 0.0, 0.0, 0.0, 0.0, 0.0, 0.0, 0.0, 0.0, 0.0, 0.0, 0.0, 0.0, 0.0, 0.0, 0.0, 0.0, 0.0, 0.0, 0.0, 0.0, 0.0, 0.0, 0.0, 0.0, 0.0, 0.0, 0.0, 0.0, 0.0, 0.0, 0.0, 0.0, 0.0, 0.0, 0.0, 0.0, 0.0, 0.0, 0.0, 0.0, 0.0, 0.0, 0.0, 0.0, 0.0, 0.0, 0.0, 0.0, 0.0, 0.0, 0.0, 0.0, 0.0, 0.0, 0.0, 0.0, 0.0, 0.0, 0.0, 0.0, 0.0, 0.0, 0.0, 0.0, 0.0, 0.0, 0.0, 0.0, 0.0, 0.0, 0.0, 0.0, 0.0, 0.0, 0.0, 0.0, 0.0, 0.0, 0.0, 0.0, 0.0, 0.0, 0.0, 0.0, 0.0, 0.0, 0.0, 0.0, 0.0, 0.0, 0.0, 0.0, 0.0, 0.0, 0.0, 0.0, 0.0, 0.0, 0.0, 0.0, 0.0, 0.0, 0.0, 0.0, 0.0, 0.0, 0.0, 0.0, 0.0, 0.0, 0.0, 0.0, 0.0, 0.0, 0.0, 0.0, 0.0, 0.0, 0.0, 0.0, 0.0, 0.0, 0.0, 0.0, 0.0, 0.0, 0.0, 0.0, 0.0, 0.0, 0.0, 0.0, 0.0, 0.0, 0.0, 0.0, 0.0, 0.0, 0.0, 0.0, 0.0, 0.0, 0.0, 0.0, 0.0, 0.0, 0.0, 0.0, 0.0, 0.0, 0.0, 0.0, 0.0, 0.0, 0.0, 0.0, 0.0, 0.0, 0.0, 0.0, 0.0, 0.0, 0.0, 0.0, 0.0, 0.0, 0.0, 0.0, 0.0, 0.0, 0.0, 0.0, 0.0, 0.0, 0.0, 0.0, 0.0, 0.0, 0.0, 0.0, 0.0, 0.0, 0.0, 0.0, 0.0, 0.0, 0.0, 0.0, 0.0, 0.0, 0.0, 0.0, 0.0, 0.0, 0.0, 0.0, 0.0, 0.0, 0.0, 0.0, 0.0, 0.0, 0.0, 0.0, 0.0, 0.0, 0.0, 0.0, 0.0, 0.0, 0.0, 0.0, 0.0, 0.0, 0.0, 0.0, 0.0, 0.0, 0.0, 0.0, 0.0, 0.0, 0.0, 0.0, 0.0, 0.0, 0.0, 0.0, 0.0, 0.0, 0.0, 0.0, 0.0, 0.0, 0.0, 0.0, 0.0, 0.0, 0.0, 0.0, 0.0, 0.0, 0.0, 0.0, 0.0, 0.0, 0.0, 0.0, 0.0, 0.0, 0.0, 0.0, 0.0, 0.0, 0.0, 0.0, 0.0, 0.0, 0.0, 0.0, 0.0, 0.0, 0.0, 0.0, 0.0, 0.0, 0.0, 0.0, 0.0, 0.0, 0.0, 0.0, 0.0, 0.0, 0.0, 0.0, 0.0, 0.0, 0.0, 0.0, 0.0, 0.0, 0.0, 0.0, 0.0, 0.0, 0.0, 0.0, 0.0, 0.0, 0.0, 0.0, 0.0, 0.0, 0.0, 0.0, 0.0, 0.0, 0.0, 0.0, 0.0, 0.0, 0.0, 0.0, 0.0, 0.0, 0.0, 0.0, 0.0, 0.0, 0.0, 0.0, 0.0, 0.0, 0.0, 0.0, 0.0, 0.0, 0.0, 0.0, 0.0, 0.0, 0.0, 0.0, 0.0, 0.0, 0.0, 0.0, 0.0, 0.0, 0.0, 0.0, 0.0, 0.0, 0.0, 0.0, 0.0, 0.0, 0.0, 0.0, 0.0, 0.0, 0.0, 0.0, 0.0, 0.0, 0.0, 0.0, 0.0, 0.0, 0.0, 0.0, 0.0, 0.0, 0.0, 0.0, 0.0, 0.0, 0.0, 0.0, 0.0, 0.0, 0.0, 0.0, 0.0, 0.0, 0.0, 0.0, 0.0, 0.0, 0.0, 0.0, 0.0, 0.0, 0.0, 0.0, 0.0, 0.0, 0.0, 0.0, 0.0, 0.0, 0.0, 0.0, 0.0, 0.0, 0.0, 0.0, 0.0, 0.0, 0.0, 0.0, 0.0, 0.0, 0.0, 0.0, 0.0, 0.0, 0.0, 0.0, 0.0, 0.0, 0.0, 0.0, 0.0, 0.0, 0.0, 0.0, 0.0, 0.0, 0.0, 0.0, 0.0, 0.0, 0.0, 0.0, 0.0, 0.0, 0.0, 0.0, 0.0, 0.0, 0.0, 0.0, 0.0, 0.0, 0.0, 0.0, 0.0, 0.0, 0.0, 0.0, 0.0, 0.0, 0.0, 0.0, 0.0, 0.0, 0.0, 0.0, 0.0, 0.0, 0.0, 0.0, 0.0, 0.0, 0.0, 0.0, 0.0, 0.0, 0.0, 0.0, 0.0, 0.0, 0.0, 0.0, 0.0, 0.0, 0.0, 0.0, 0.0, 0.0, 0.0, 0.0, 0.0, 0.0, 0.0, 0.0, 0.0, 0.0, 0.0, 0.0, 0.0, 0.0, 0.0, 0.0, 0.0, 0.0, 0.0, 0.0, 0.0, 0.0, 0.0, 0.0, 0.0, 0.0, 0.0, 0.0, 0.0, 0.0, 0.0, 0.0, 0.0, 0.0, 0.0, 0.0, 0.0, 0.0, 0.0, 0.0, 0.0, 0.0, 0.0, 0.0, 0.0, 0.0, 0.0, 0.0, 0.0, 0.0, 0.0, 0.0, 0.0, 0.0, 0.0, 0.0, 0.0, 0.0, 0.0, 0.0, 0.0, 0.0, 0.0, 0.0, 0.0, 0.0, 0.0, 0.0, 0.0, 0.0, 0.0, 0.0, 0.0, 0.0, 0.0, 0.0, 0.0, 0.0, 0.0, 0.0, 0.0, 0.0, 0.0, 0.0, 0.0, 0.0, 0.0, 0.0, 0.0, 0.0, 0.0, 0.0, 0.0, 0.0, 0.0, 0.0, 0.0, 0.0, 0.0, 0.0, 0.0, 0.0, 0.0, 0.0, 0.0, 0.0, 0.0, 0.0, 0.0, 0.0, 0.0, 0.0, 0.0, 0.0, 0.0, 0.0, 0.0, 0.0, 0.0, 0.0, 0.0, 0.0, 0.0, 0.0, 0.0, 0.0, 0.0, 0.0, 0.0, 0.0, 0.0, 0.0, 0.0, 0.0, 0.0, 0.0, 0.0, 0.0, 0.0, 0.0, 0.0, 0.0, 0.0, 0.0, 0.0, 0.0, 0.0, 0.0, 0.0, 0.0, 0.0, 0.0, 0.0, 0.0, 0.0, 0.0, 0.0, 0.0, 0.0, 0.0, 0.0, 0.0, 0.0, 0.0, 0.0, 0.0, 0.0, 0.0, 0.0, 0.0, 0.0, 0.0, 0.0, 0.0, 0.0, 0.0, 0.0, 0.0, 0.0, 0.0, 0.0, 0.0, 0.0, 0.0, 0.0, 0.0, 0.0, 0.0, 0.0, 0.0, 0.0, 0.0, 0.0, 0.0, 0.0, 0.0, 0.0, 0.0, 0.0, 0.0, 0.0, 0.0, 0.0, 0.0, 0.0, 0.0, 0.0, 0.0, 0.0, 0.0, 0.0, 0.0, 0.0, 0.0, 0.0, 0.0, 0.0, 0.0, 0.0, 0.0, 0.0, 0.0, 0.0, 0.0, 0.0, 0.0, 0.0, 0.0, 0.0, 0.0, 0.0, 0.0, 0.0, 0.0, 0.0, 0.0, 0.0, 0.0, 0.0, 0.0, 0.0, 0.0, 0.0, 0.0, 0.0, 0.0, 0.0, 0.0, 0.0, 0.0, 0.0, 0.0, 0.0, 0.0, 0.0, 0.0, 0.0, 0.0, 0.0, 0.0, 0.0, 0.0, 0.0, 0.0, 0.0, 0.0, 0.0, 0.0, 0.0, 0.0, 0.0, 0.0, 0.0, 0.0, 0.0, 0.0, 0.0, 0.0, 0.0, 0.0, 0.0, 0.0, 0.0, 0.0, 0.0, 0.0, 0.0, 0.0, 0.0, 0.0, 0.0, 0.0, 0.0, 0.0, 0.0, 0.0, 0.0, 0.0, 0.0, 0.0, 0.0, 0.0, 0.0, 0.0, 0.0, 0.0, 0.0, 0.0, 0.0, 0.0, 0.0, 0.0, 0.0, 0.0, 0.0, 0.0, 0.0, 0.0, 0.0, 0.0, 0.0, 0.0, 0.0, 0.0, 0.0, 0.0, 0.0, 0.0, 0.0, 0.0, 0.0, 0.0, 0.0, 0.0, 0.0, 0.0, 0.0, 0.0, 0.0, 0.0, 0.0, 0.0, 0.0, 0.0, 0.0, 0.0, 0.0, 0.0, 0.0, 0.0, 0.0, 0.0, 0.0, 0.0, 0.0, 0.0, 0.0, 0.0, 0.0, 0.0, 0.0, 0.0, 0.0, 0.0, 0.0, 0.0, 0.0, 0.0, 0.0, 0.0, 0.0, 0.0, 0.0, 0.0, 0.0, 0.0, 0.0, 0.0, 0.0, 0.0, 0.0, 0.0, 0.0, 0.0, 0.0, 0.0, 0.0, 0.0, 0.0, 0.0, 0.0, 0.0, 0.0, 0.0, 0.0, 0.0, 0.0, 0.0, 0.0, 0.0, 0.0, 0.0, 0.0, 0.0, 0.0, 0.0, 0.0, 0.0, 0.0, 0.0, 0.0, 0.0, 0.0, 0.0, 0.0, 0.0, 0.0, 0.0, 0.0, 0.0, 0.0, 0.0, 0.0, 0.0, 0.0, 0.0, 0.0, 0.0, 0.0, 0.0, 0.0, 0.0, 0.0, 0.0, 0.0, 0.0, 0.0, 0.0, 0.0, 0.0, 0.0, 0.0, 0.0, 0.0, 0.0, 0.0, 0.0, 0.0, 0.0, 0.0, 0.0, 0.0, 0.0, 0.0, 0.0, 0.0, 0.0, 0.0, 0.0, 0.0, 0.0, 0.0, 0.0, 0.0, 0.0, 0.0, 0.0, 0.0, 0.0, 0.0, 0.0, 0.0, 0.0, 0.0, 0.0, 0.0, 0.0, 0.0, 0.0, 0.0, 0.0, 0.0, 0.0, 0.0, 0.0, 0.0, 0.0, 0.0, 0.0, 0.0, 0.0, 0.0, 0.0, 0.0, 0.0, 0.0, 0.0, 0.0, 0.0, 0.0, 0.0, 0.0, 0.0, 0.0, 0.0, 0.0, 0.0, 0.0, 0.0, 0.0, 0.0, 0.0, 0.0, 0.0, 0.0, 0.0, 0.0, 0.0, 0.0, 0.0, 0.0, 0.0, 0.0, 0.0, 0.0, 0.0, 0.0, 0.0, 0.0, 0.0, 0.0, 0.0, 0.0, 0.0, 0.0, 0.0, 0.0, 0.0, 0.0, 0.0, 0.0, 0.0, 0.0, 0.0, 0.0, 0.0, 0.0, 0.0, 0.0, 0.0, 0.0, 0.0, 0.0, 0.0, 0.0, 0.0, 0.0, 0.0, 0.0, 0.0, 0.0, 0.0, 0.0, 0.0, 0.0, 0.0, 0.0, 0.0, 0.0, 0.0, 0.0, 0.0, 0.0, 0.0, 0.0, 0.0, 0.0, 0.0, 0.0, 0.0, 0.0, 0.0, 0.0, 0.0, 0.0, 0.0, 0.0, 0.0, 0.0, 0.0, 0.0, 0.0, 0.0, 0.0, 0.0, 0.0, 0.0, 0.0, 0.0, 0.0, 0.0, 0.0, 0.0, 0.0, 0.0, 0.0, 0.0, 0.0, 0.0, 0.0, 0.0, 0.0, 0.0, 0.0, 0.0, 0.0, 0.0, 0.0, 0.0, 0.0, 0.0, 0.0, 0.0, 0.0, 0.0, 0.0, 0.0, 0.0, 0.0, 0.0, 0.0, 0.0, 0.0, 0.0, 0.0, 0.0, 0.0, 0.0, 0.0, 0.0, 0.0, 0.0, 0.0, 0.0, 0.0, 0.0, 0.0, 0.0, 0.0, 0.0, 0.0, 0.0, 0.0, 0.0, 0.0, 0.0, 0.0, 0.0, 0.0, 0.0, 0.0, 0.0, 0.0, 0.0, 0.0, 0.0, 0.0, 0.0, 0.0, 0.0, 0.0, 0.0, 0.0, 0.0, 0.0, 0.0, 0.0, 0.0, 0.0, 0.0, 0.0, 0.0, 0.0, 0.0, 0.0, 0.0, 0.0, 0.0, 0.0, 0.0, 0.0, 0.0, 0.0, 0.0, 0.0, 0.0, 0.0, 0.0, 0.0, 0.0, 0.0, 0.0, 0.0, 0.0, 0.0, 0.0, 0.0, 0.0, 0.0, 0.0, 0.0, 0.0, 0.0, 0.0, 0.0, 0.0, 0.0, 0.0, 0.0, 0.0, 0.0, 0.0, 0.0, 0.0, 0.0, 0.0, 0.0, 0.0, 0.0, 0.0, 0.0, 0.0, 0.0, 0.0, 0.0, 0.0, 0.0, 0.0, 0.0, 0.0, 0.0, 0.0, 0.0, 0.0, 0.0, 0.0, 0.0, 0.0, 0.0, 0.0, 0.0, 0.0, 0.0, 0.0, 0.0, 0.0, 0.0, 0.0, 0.0, 0.0, 0.0, 0.0, 0.0, 0.0, 0.0, 0.0, 0.0, 0.0, 0.0, 0.0, 0.0, 0.0, 0.0, 0.0, 0.0, 0.0, 0.0, 0.0, 0.0, 0.0, 0.0, 0.0, 0.0, 0.0, 0.0, 0.0, 0.0, 0.0, 0.0, 0.0, 0.0, 0.0, 0.0, 0.0, 0.0, 0.0, 0.0, 0.0, 0.0, 0.0, 0.0, 0.0, 0.0, 0.0, 0.0, 0.0, 0.0, 0.0, 0.0, 0.0, 0.0, 0.0, 0.0, 0.0, 0.0, 0.0, 0.0, 0.0, 0.0, 0.0, 0.0, 0.0, 0.0, 0.0, 0.0, 0.0, 0.0, 0.0, 0.0, 0.0, 0.0, 0.0, 0.0, 0.0, 0.0, 0.0, 0.0, 0.0, 0.0, 0.0, 0.0, 0.0, 0.0, 0.0, 0.0, 0.0, 0.0, 0.0, 0.0, 0.0, 0.0, 0.0, 0.0, 0.0, 0.0, 0.0, 0.0, 0.0, 0.0, 0.0, 0.0, 0.0, 0.0, 0.0, 0.0, 0.0, 0.0, 0.0, 0.0, 0.0, 0.0, 0.0, 0.0, 0.0, 0.0, 0.0, 0.0, 0.0, 0.0, 0.0, 0.0, 0.0, 0.0, 0.0, 0.0, 0.0, 0.0, 0.0, 0.0, 0.0, 0.0, 0.0, 0.0, 0.0, 0.0, 0.0, 0.0, 0.0, 0.0, 0.0, 0.0, 0.0, 0.0, 0.0, 0.0, 0.0, 0.0, 0.0, 0.0, 0.0, 0.0, 0.0, 0.0, 0.0, 0.0, 0.0, 0.0, 0.0, 0.0, 0.0, 0.0, 0.0, 0.0, 0.0, 0.0, 0.0, 0.0, 0.0, 0.0, 0.0, 0.0, 0.0, 0.0, 0.0, 0.0, 0.0, 0.0, 0.0, 0.0, 0.0, 0.0, 0.0, 0.0, 0.0, 0.0, 0.0, 0.0, 0.0, 0.0, 0.0, 0.0, 0.0, 0.0, 0.0, 0.0, 0.0, 0.0, 0.0, 0.0, 0.0, 0.0, 0.0, 0.0, 0.0, 0.0, 0.0, 0.0, 0.0, 0.0, 0.0, 0.0, 0.0, 0.0, 0.0, 0.0, 0.0, 0.0, 0.0, 0.0, 0.0, 0.0, 0.0, 0.0, 0.0, 0.0, 0.0, 0.0, 0.0, 0.0, 0.0, 0.0, 0.0, 0.0, 0.0, 0.0, 0.0, 0.0, 0.0, 0.0, 0.0, 0.0, 0.0, 0.0, 0.0, 0.0, 0.0, 0.0, 0.0, 0.0, 0.0, 0.0, 0.0, 0.0, 0.0, 0.0, 0.0, 0.0, 0.0, 0.0, 0.0, 0.0, 0.0, 0.0, 0.0, 0.0, 0.0, 0.0, 0.0, 0.0, 0.0, 0.0, 0.0, 0.0, 0.0, 0.0, 0.0, 0.0, 0.0, 0.0, 0.0, 0.0, 0.0, 0.0, 0.0, 0.0, 0.0, 0.0, 0.0, 0.0, 0.0, 0.0, 0.0, 0.0, 0.0, 0.0, 0.0, 0.0, 0.0, 0.0, 0.0, 0.0, 0.0, 0.0, 0.0, 0.0, 0.0, 0.0, 0.0, 0.0, 0.0, 0.0, 0.0, 0.0, 0.0, 0.0, 0.0, 0.0, 0.0, 0.0, 0.0, 0.0, 0.0, 0.0, 0.0, 0.0, 0.0, 0.0, 0.0, 0.0, 0.0, 0.0, 0.0, 0.0, 0.0, 0.0, 0.0, 0.0, 0.0, 0.0, 0.0, 0.0, 0.0, 0.0, 0.0, 0.0, 0.0, 0.0, 0.0])
me_circle.use_remesh_preserve_volume = False
me_circle.use_remesh_preserve_attributes = False
me_circle.use_mirror_vertex_groups = False
me_circle.update()

# ---- objects
ob_circle = bpy.data.objects.new('Circle', me_circle)

# ---- transforms, parenting, visibility, modifiers, constraints
ob_circle.location = (0.0, 0.0, 2.0)
ob_circle.rotation_euler = (0.0, 1.571, 0.0)
ob_circle.lineart.crease_threshold = 0.0
_m = ob_circle.modifiers.new('Solidify', 'SOLIDIFY')
_m.nonmanifold_thickness_mode = 'FIXED'
_m.nonmanifold_merge_threshold = 0.0003

# ---- collection membership
col_collection.objects.link(ob_circle)

# ---- scene / render settings (as saved in the file)
scene.frame_start = 1; scene.frame_end = 250; scene.frame_set(1)
scene.render.engine = 'BLENDER_EEVEE_NEXT'
scene.cycles.use_denoising = False
scene.cycles.samples = 128
scene.cycles.sampling_pattern = 'TABULATED_SOBOL'
scene.cycles.use_adaptive_sampling = False
scene.cycles.use_light_tree = False
scene.view_settings.view_transform = 'Filmic'
bpy.context.view_layer.update()

# ---- added for rendering (the .blend has no active camera and no usable light): camera, sun
cam_auto = bpy.data.cameras.new('AutoCamera')
cam_auto.lens = 50.0
cam_auto.sensor_width = 36.0
cam_auto.clip_end = 1000.0
ob_auto_camera = bpy.data.objects.new('AutoCamera', cam_auto)
scene.collection.objects.link(ob_auto_camera)
ob_auto_camera.location = (7.30302, -6.46074, 6.38874)
ob_auto_camera.rotation_euler = (1.09748, -7.21219e-08, 0.694738)
scene.camera = ob_auto_camera
light_auto_sun = bpy.data.lights.new('AutoSun', 'SUN')
light_auto_sun.energy = 3.0
light_auto_sun.angle = 0.0523599
ob_auto_sun = bpy.data.objects.new('AutoSun', light_auto_sun)
scene.collection.objects.link(ob_auto_sun)
ob_auto_sun.rotation_euler = (0.872665, 0.174533, 0.523599)
bpy.context.view_layer.update()
